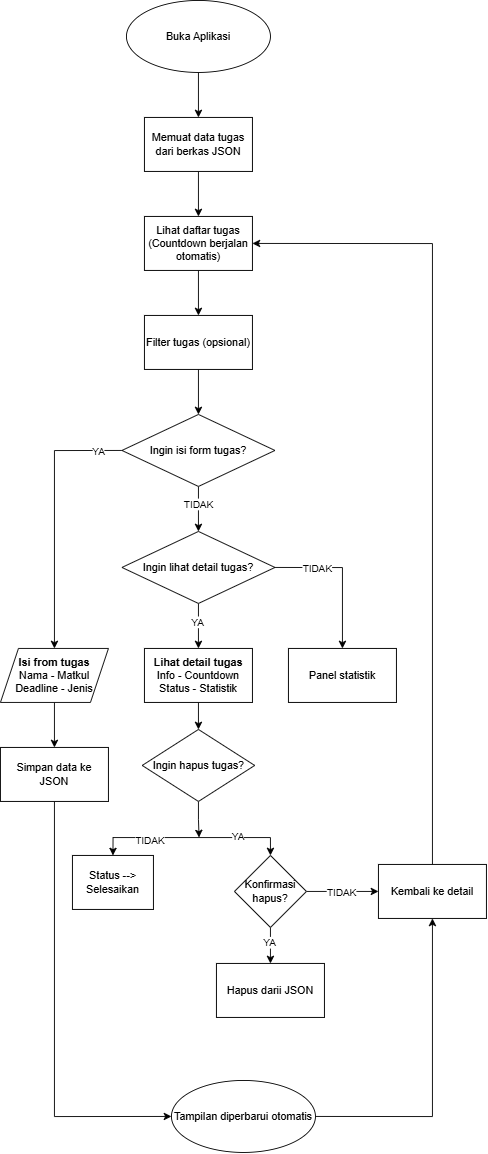

The diagram above was exported from draw.io. Its source (the exported page's mxGraphModel, read from the mxfile embedded in the PNG):
<mxGraphModel dx="1720" dy="851" grid="1" gridSize="10" guides="1" tooltips="1" connect="1" arrows="1" fold="1" page="1" pageScale="1" pageWidth="850" pageHeight="1100" math="0" shadow="0">
  <root>
    <mxCell id="0" />
    <mxCell id="1" parent="0" />
    <mxCell id="Gvst6tjcBO8U6sY95ZU_-3" edge="1" parent="1" source="Gvst6tjcBO8U6sY95ZU_-1" style="edgeStyle=orthogonalEdgeStyle;rounded=0;orthogonalLoop=1;jettySize=auto;html=1;exitX=0.5;exitY=1;exitDx=0;exitDy=0;entryX=0.5;entryY=0;entryDx=0;entryDy=0;" target="Gvst6tjcBO8U6sY95ZU_-2">
      <mxGeometry relative="1" as="geometry" />
    </mxCell>
    <mxCell id="Gvst6tjcBO8U6sY95ZU_-1" parent="1" style="ellipse;whiteSpace=wrap;html=1;" value="Buka Aplikasi" vertex="1">
      <mxGeometry height="80" width="160" x="350" y="20" as="geometry" />
    </mxCell>
    <mxCell id="Gvst6tjcBO8U6sY95ZU_-5" edge="1" parent="1" source="Gvst6tjcBO8U6sY95ZU_-2" style="edgeStyle=orthogonalEdgeStyle;rounded=0;orthogonalLoop=1;jettySize=auto;html=1;exitX=0.5;exitY=1;exitDx=0;exitDy=0;entryX=0.5;entryY=0;entryDx=0;entryDy=0;" target="Gvst6tjcBO8U6sY95ZU_-4">
      <mxGeometry relative="1" as="geometry" />
    </mxCell>
    <mxCell id="Gvst6tjcBO8U6sY95ZU_-2" parent="1" style="whiteSpace=wrap;html=1;" value="Memuat data tugas dari berkas JSON" vertex="1">
      <mxGeometry height="60" width="120" x="370" y="150" as="geometry" />
    </mxCell>
    <mxCell id="Gvst6tjcBO8U6sY95ZU_-7" edge="1" parent="1" source="Gvst6tjcBO8U6sY95ZU_-4" style="edgeStyle=orthogonalEdgeStyle;rounded=0;orthogonalLoop=1;jettySize=auto;html=1;exitX=0.5;exitY=1;exitDx=0;exitDy=0;entryX=0.5;entryY=0;entryDx=0;entryDy=0;" target="Gvst6tjcBO8U6sY95ZU_-6">
      <mxGeometry relative="1" as="geometry" />
    </mxCell>
    <mxCell id="Gvst6tjcBO8U6sY95ZU_-4" parent="1" style="whiteSpace=wrap;html=1;" value="Lihat daftar tugas (Countdown berjalan otomatis)" vertex="1">
      <mxGeometry height="60" width="120" x="370" y="260" as="geometry" />
    </mxCell>
    <mxCell id="Gvst6tjcBO8U6sY95ZU_-9" edge="1" parent="1" source="Gvst6tjcBO8U6sY95ZU_-6" style="edgeStyle=orthogonalEdgeStyle;rounded=0;orthogonalLoop=1;jettySize=auto;html=1;exitX=0.5;exitY=1;exitDx=0;exitDy=0;entryX=0.5;entryY=0;entryDx=0;entryDy=0;" target="Gvst6tjcBO8U6sY95ZU_-8">
      <mxGeometry relative="1" as="geometry" />
    </mxCell>
    <mxCell id="Gvst6tjcBO8U6sY95ZU_-6" parent="1" style="whiteSpace=wrap;html=1;" value="Filter tugas (opsional)" vertex="1">
      <mxGeometry height="60" width="120" x="370" y="370" as="geometry" />
    </mxCell>
    <mxCell id="Gvst6tjcBO8U6sY95ZU_-11" edge="1" parent="1" source="Gvst6tjcBO8U6sY95ZU_-8" style="edgeStyle=orthogonalEdgeStyle;rounded=0;orthogonalLoop=1;jettySize=auto;html=1;exitX=0.5;exitY=1;exitDx=0;exitDy=0;entryX=0.5;entryY=0;entryDx=0;entryDy=0;" target="Gvst6tjcBO8U6sY95ZU_-10">
      <mxGeometry relative="1" as="geometry" />
    </mxCell>
    <mxCell id="Gvst6tjcBO8U6sY95ZU_-12" connectable="0" parent="Gvst6tjcBO8U6sY95ZU_-11" style="edgeLabel;html=1;align=center;verticalAlign=middle;resizable=0;points=[];" value="TIDAK" vertex="1">
      <mxGeometry relative="1" x="-0.2339" y="-1" as="geometry">
        <mxPoint y="-1" as="offset" />
      </mxGeometry>
    </mxCell>
    <mxCell id="Gvst6tjcBO8U6sY95ZU_-16" edge="1" parent="1" source="Gvst6tjcBO8U6sY95ZU_-8" style="edgeStyle=orthogonalEdgeStyle;rounded=0;orthogonalLoop=1;jettySize=auto;html=1;exitX=0;exitY=0.5;exitDx=0;exitDy=0;entryX=0.5;entryY=0;entryDx=0;entryDy=0;" target="Gvst6tjcBO8U6sY95ZU_-13">
      <mxGeometry relative="1" as="geometry" />
    </mxCell>
    <mxCell id="Gvst6tjcBO8U6sY95ZU_-21" connectable="0" parent="Gvst6tjcBO8U6sY95ZU_-16" style="edgeLabel;html=1;align=center;verticalAlign=middle;resizable=0;points=[];" value="YA" vertex="1">
      <mxGeometry relative="1" x="-0.8124" y="1" as="geometry">
        <mxPoint as="offset" />
      </mxGeometry>
    </mxCell>
    <mxCell id="Gvst6tjcBO8U6sY95ZU_-8" parent="1" style="rhombus;whiteSpace=wrap;html=1;" value="Ingin isi form tugas?" vertex="1">
      <mxGeometry height="80" width="170" x="345" y="480" as="geometry" />
    </mxCell>
    <mxCell id="Gvst6tjcBO8U6sY95ZU_-17" edge="1" parent="1" source="Gvst6tjcBO8U6sY95ZU_-10" style="edgeStyle=orthogonalEdgeStyle;rounded=0;orthogonalLoop=1;jettySize=auto;html=1;exitX=1;exitY=0.5;exitDx=0;exitDy=0;entryX=0.5;entryY=0;entryDx=0;entryDy=0;" target="Gvst6tjcBO8U6sY95ZU_-15">
      <mxGeometry relative="1" as="geometry" />
    </mxCell>
    <mxCell id="Gvst6tjcBO8U6sY95ZU_-20" connectable="0" parent="Gvst6tjcBO8U6sY95ZU_-17" style="edgeLabel;html=1;align=center;verticalAlign=middle;resizable=0;points=[];" value="TIDAK" vertex="1">
      <mxGeometry relative="1" x="-0.4648" as="geometry">
        <mxPoint x="1" as="offset" />
      </mxGeometry>
    </mxCell>
    <mxCell id="Gvst6tjcBO8U6sY95ZU_-18" edge="1" parent="1" source="Gvst6tjcBO8U6sY95ZU_-10" style="edgeStyle=orthogonalEdgeStyle;rounded=0;orthogonalLoop=1;jettySize=auto;html=1;exitX=0.5;exitY=1;exitDx=0;exitDy=0;entryX=0.5;entryY=0;entryDx=0;entryDy=0;" target="Gvst6tjcBO8U6sY95ZU_-14">
      <mxGeometry relative="1" as="geometry" />
    </mxCell>
    <mxCell id="Gvst6tjcBO8U6sY95ZU_-19" connectable="0" parent="Gvst6tjcBO8U6sY95ZU_-18" style="edgeLabel;html=1;align=center;verticalAlign=middle;resizable=0;points=[];" value="YA" vertex="1">
      <mxGeometry relative="1" x="-0.1976" y="-2" as="geometry">
        <mxPoint as="offset" />
      </mxGeometry>
    </mxCell>
    <mxCell id="Gvst6tjcBO8U6sY95ZU_-10" parent="1" style="rhombus;whiteSpace=wrap;html=1;" value="Ingin lihat detail tugas?" vertex="1">
      <mxGeometry height="80" width="170" x="345" y="610" as="geometry" />
    </mxCell>
    <mxCell id="Gvst6tjcBO8U6sY95ZU_-23" edge="1" parent="1" source="Gvst6tjcBO8U6sY95ZU_-13" style="edgeStyle=orthogonalEdgeStyle;rounded=0;orthogonalLoop=1;jettySize=auto;html=1;exitX=0.5;exitY=1;exitDx=0;exitDy=0;entryX=0.5;entryY=0;entryDx=0;entryDy=0;" target="Gvst6tjcBO8U6sY95ZU_-22">
      <mxGeometry relative="1" as="geometry" />
    </mxCell>
    <mxCell id="Gvst6tjcBO8U6sY95ZU_-13" parent="1" style="shape=parallelogram;perimeter=parallelogramPerimeter;whiteSpace=wrap;html=1;fixedSize=1;" value="&lt;b&gt;Isi from tugas&lt;/b&gt;&lt;div&gt;Nama - Matkul&lt;/div&gt;&lt;div&gt;Deadline - Jenis&lt;/div&gt;" vertex="1">
      <mxGeometry height="60" width="120" x="210" y="740" as="geometry" />
    </mxCell>
    <mxCell id="Gvst6tjcBO8U6sY95ZU_-31" edge="1" parent="1" source="Gvst6tjcBO8U6sY95ZU_-14" style="edgeStyle=orthogonalEdgeStyle;rounded=0;orthogonalLoop=1;jettySize=auto;html=1;exitX=0.5;exitY=1;exitDx=0;exitDy=0;entryX=0.5;entryY=0;entryDx=0;entryDy=0;" target="Gvst6tjcBO8U6sY95ZU_-25">
      <mxGeometry relative="1" as="geometry" />
    </mxCell>
    <mxCell id="Gvst6tjcBO8U6sY95ZU_-14" parent="1" style="whiteSpace=wrap;html=1;" value="&lt;b&gt;Lihat detail tugas&lt;/b&gt;&lt;div&gt;Info - Countdown&lt;/div&gt;&lt;div&gt;Status - Statistik&lt;/div&gt;" vertex="1">
      <mxGeometry height="60" width="120" x="370" y="740" as="geometry" />
    </mxCell>
    <mxCell id="Gvst6tjcBO8U6sY95ZU_-15" parent="1" style="whiteSpace=wrap;html=1;" value="Panel statistik" vertex="1">
      <mxGeometry height="60" width="120" x="530" y="740" as="geometry" />
    </mxCell>
    <mxCell id="Gvst6tjcBO8U6sY95ZU_-52" edge="1" parent="1" source="Gvst6tjcBO8U6sY95ZU_-22" style="edgeStyle=orthogonalEdgeStyle;rounded=0;orthogonalLoop=1;jettySize=auto;html=1;exitX=0.5;exitY=1;exitDx=0;exitDy=0;entryX=0;entryY=0.5;entryDx=0;entryDy=0;" target="Gvst6tjcBO8U6sY95ZU_-49">
      <mxGeometry relative="1" as="geometry" />
    </mxCell>
    <mxCell id="Gvst6tjcBO8U6sY95ZU_-22" parent="1" style="whiteSpace=wrap;html=1;" value="Simpan data ke JSON" vertex="1">
      <mxGeometry height="60" width="120" x="210" y="850" as="geometry" />
    </mxCell>
    <mxCell id="XT_czlmmzmhcOhDEdst6-2" edge="1" parent="1" source="Gvst6tjcBO8U6sY95ZU_-25" style="edgeStyle=orthogonalEdgeStyle;rounded=0;orthogonalLoop=1;jettySize=auto;html=1;exitX=0.5;exitY=1;exitDx=0;exitDy=0;">
      <mxGeometry relative="1" as="geometry">
        <mxPoint x="430.66666666666674" y="950" as="targetPoint" />
      </mxGeometry>
    </mxCell>
    <mxCell id="Gvst6tjcBO8U6sY95ZU_-25" parent="1" style="rhombus;whiteSpace=wrap;html=1;" value="Ingin hapus tugas?" vertex="1">
      <mxGeometry height="80" width="125" x="367.5" y="830" as="geometry" />
    </mxCell>
    <mxCell id="XT_czlmmzmhcOhDEdst6-1" edge="1" parent="1" source="Gvst6tjcBO8U6sY95ZU_-26" style="edgeStyle=orthogonalEdgeStyle;rounded=0;orthogonalLoop=1;jettySize=auto;html=1;exitX=0.5;exitY=0;exitDx=0;exitDy=0;entryX=0.5;entryY=0;entryDx=0;entryDy=0;startArrow=classic;startFill=1;" target="Gvst6tjcBO8U6sY95ZU_-32">
      <mxGeometry relative="1" as="geometry" />
    </mxCell>
    <mxCell id="XT_czlmmzmhcOhDEdst6-3" connectable="0" parent="XT_czlmmzmhcOhDEdst6-1" style="edgeLabel;html=1;align=center;verticalAlign=middle;resizable=0;points=[];" value="TIDAK" vertex="1">
      <mxGeometry relative="1" x="-0.4333" y="-3" as="geometry">
        <mxPoint as="offset" />
      </mxGeometry>
    </mxCell>
    <mxCell id="XT_czlmmzmhcOhDEdst6-4" connectable="0" parent="XT_czlmmzmhcOhDEdst6-1" style="edgeLabel;html=1;align=center;verticalAlign=middle;resizable=0;points=[];" value="YA" vertex="1">
      <mxGeometry relative="1" x="0.473" y="2" as="geometry">
        <mxPoint as="offset" />
      </mxGeometry>
    </mxCell>
    <mxCell id="Gvst6tjcBO8U6sY95ZU_-26" parent="1" style="whiteSpace=wrap;html=1;" value="Status --&amp;gt;&lt;div&gt;Selesaikan&lt;/div&gt;" vertex="1">
      <mxGeometry height="60" width="90" x="290" y="970" as="geometry" />
    </mxCell>
    <mxCell id="Gvst6tjcBO8U6sY95ZU_-44" edge="1" parent="1" source="Gvst6tjcBO8U6sY95ZU_-32" style="edgeStyle=orthogonalEdgeStyle;rounded=0;orthogonalLoop=1;jettySize=auto;html=1;exitX=0.5;exitY=1;exitDx=0;exitDy=0;entryX=0.5;entryY=0;entryDx=0;entryDy=0;" target="Gvst6tjcBO8U6sY95ZU_-43">
      <mxGeometry relative="1" as="geometry" />
    </mxCell>
    <mxCell id="Gvst6tjcBO8U6sY95ZU_-45" connectable="0" parent="Gvst6tjcBO8U6sY95ZU_-44" style="edgeLabel;html=1;align=center;verticalAlign=middle;resizable=0;points=[];" value="YA" vertex="1">
      <mxGeometry relative="1" x="-0.1727" y="-2" as="geometry">
        <mxPoint as="offset" />
      </mxGeometry>
    </mxCell>
    <mxCell id="Gvst6tjcBO8U6sY95ZU_-47" edge="1" parent="1" source="Gvst6tjcBO8U6sY95ZU_-32" style="edgeStyle=orthogonalEdgeStyle;rounded=0;orthogonalLoop=1;jettySize=auto;html=1;exitX=1;exitY=0.5;exitDx=0;exitDy=0;entryX=0;entryY=0.5;entryDx=0;entryDy=0;" target="Gvst6tjcBO8U6sY95ZU_-46">
      <mxGeometry relative="1" as="geometry" />
    </mxCell>
    <mxCell id="Gvst6tjcBO8U6sY95ZU_-48" connectable="0" parent="Gvst6tjcBO8U6sY95ZU_-47" style="edgeLabel;html=1;align=center;verticalAlign=middle;resizable=0;points=[];" value="TIDAK" vertex="1">
      <mxGeometry relative="1" x="-0.0485" as="geometry">
        <mxPoint as="offset" />
      </mxGeometry>
    </mxCell>
    <mxCell id="Gvst6tjcBO8U6sY95ZU_-32" parent="1" style="rhombus;whiteSpace=wrap;html=1;" value="Konfirmasi hapus?" vertex="1">
      <mxGeometry height="80" width="80" x="470" y="970" as="geometry" />
    </mxCell>
    <mxCell id="Gvst6tjcBO8U6sY95ZU_-43" parent="1" style="whiteSpace=wrap;html=1;" value="Hapus darii JSON" vertex="1">
      <mxGeometry height="60" width="120" x="450" y="1090" as="geometry" />
    </mxCell>
    <mxCell id="Gvst6tjcBO8U6sY95ZU_-51" edge="1" parent="1" source="Gvst6tjcBO8U6sY95ZU_-46" style="edgeStyle=orthogonalEdgeStyle;rounded=0;orthogonalLoop=1;jettySize=auto;html=1;exitX=0.5;exitY=0;exitDx=0;exitDy=0;entryX=1;entryY=0.5;entryDx=0;entryDy=0;" target="Gvst6tjcBO8U6sY95ZU_-4">
      <mxGeometry relative="1" as="geometry" />
    </mxCell>
    <mxCell id="Gvst6tjcBO8U6sY95ZU_-46" parent="1" style="whiteSpace=wrap;html=1;" value="Kembali ke detail" vertex="1">
      <mxGeometry height="60" width="120" x="630" y="980" as="geometry" />
    </mxCell>
    <mxCell id="Gvst6tjcBO8U6sY95ZU_-50" edge="1" parent="1" source="Gvst6tjcBO8U6sY95ZU_-49" style="edgeStyle=orthogonalEdgeStyle;rounded=0;orthogonalLoop=1;jettySize=auto;html=1;exitX=1;exitY=0.5;exitDx=0;exitDy=0;" target="Gvst6tjcBO8U6sY95ZU_-46">
      <mxGeometry relative="1" as="geometry" />
    </mxCell>
    <mxCell id="Gvst6tjcBO8U6sY95ZU_-49" parent="1" style="ellipse;whiteSpace=wrap;html=1;" value="Tampilan diperbarui otomatis" vertex="1">
      <mxGeometry height="80" width="160" x="400" y="1220" as="geometry" />
    </mxCell>
  </root>
</mxGraphModel>